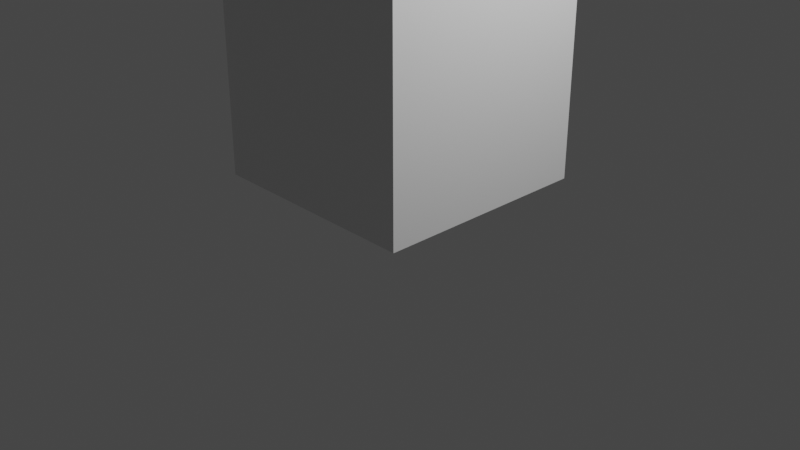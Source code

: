 # Source: movimientoenescala.blend  (saved by Blender 3.1.7; exported with 4.5.12 LTS)
import bpy
from mathutils import Matrix  # noqa: F401  (used for matrix-valued properties, if any)

bpy.ops.wm.read_factory_settings(use_empty=True)
scene = bpy.context.scene
scene.name = 'Scene'

# ---- collections
col_collection = bpy.data.collections.new('Collection'); scene.collection.children.link(col_collection)

# ---- materials (node trees are filled in below, after node groups)
mat_material = bpy.data.materials.new('Material')
mat_material.alpha_threshold = 0.0
mat_material.use_transparent_shadow = False
mat_material.line_color = (0.0, 0.0, 0.0, 1.0)

# ---- material node trees
mat_material.use_nodes = True; mat_material.node_tree.nodes.clear()
_N = mat_material.node_tree.nodes; _L = mat_material.node_tree.links
n0 = _N.new('ShaderNodeOutputMaterial'); n0.name = 'Material Output'; n0.location = (300, 300)
n1 = _N.new('ShaderNodeBsdfPrincipled'); n1.name = 'Principled BSDF'; n1.location = (10, 300)
n1.distribution = 'GGX'
n1.subsurface_method = 'RANDOM_WALK_SKIN'
n1.inputs[2].default_value = 0.4
n1.inputs[3].default_value = 1.45
n1.inputs[27].default_value = (0.0, 0.0, 0.0, 1.0)
n1.inputs[28].default_value = 1.0
_L.new(n1.outputs[0], n0.inputs[0])
n0.is_active_output = True

# ---- world
world_world = bpy.data.worlds.new('World'); scene.world = world_world
world_world.use_nodes = True; world_world.node_tree.nodes.clear()
_N = world_world.node_tree.nodes; _L = world_world.node_tree.links
n0 = _N.new('ShaderNodeOutputWorld'); n0.name = 'World Output'; n0.location = (300, 300)
n1 = _N.new('ShaderNodeBackground'); n1.name = 'Background'; n1.location = (10, 300)
n1.inputs[0].default_value = (0.05088, 0.05088, 0.05088, 1.0)
_L.new(n1.outputs[0], n0.inputs[0])
n0.is_active_output = True
world_world.color = (0.05088, 0.05088, 0.05088)
world_world.use_sun_shadow = False
world_world.sun_shadow_jitter_overblur = 0.0

# ---- cameras
cam_camera = bpy.data.cameras.new('Camera')
cam_camera.clip_end = 100.0
cam_camera.ortho_scale = 7.314

# ---- lights
light_light = bpy.data.lights.new('Light', 'POINT')
light_light.transmission_factor = 0.0
light_light.energy = 1000.0
light_light.shadow_soft_size = 0.1
light_light.shadow_maximum_resolution = 0.006
light_light.use_absolute_resolution = True

# ---- meshes
me_cube = bpy.data.meshes.new('Cube')
me_cube.from_pydata([(1.0, 1.0, 1.0), (1.0, 1.0, -1.0), (1.0, -1.0, 1.0), (1.0, -1.0, -1.0), (-1.0, 1.0, 1.0), (-1.0, 1.0, -1.0), (-1.0, -1.0, 1.0), (-1.0, -1.0, -1.0)], [], [(0, 4, 6, 2), (3, 2, 6, 7), (7, 6, 4, 5), (5, 1, 3, 7), (1, 0, 2, 3), (5, 4, 0, 1)])
_uv = me_cube.uv_layers.new(name='UVMap')
_uv.uv.foreach_set('vector', [0.625, 0.5, 0.875, 0.5, 0.875, 0.75, 0.625, 0.75, 0.375, 0.75, 0.625, 0.75, 0.625, 1.0, 0.375, 1.0, 0.375, 0.0, 0.625, 0.0, 0.625, 0.25, 0.375, 0.25, 0.125, 0.5, 0.375, 0.5, 0.375, 0.75, 0.125, 0.75, 0.375, 0.5, 0.625, 0.5, 0.625, 0.75, 0.375, 0.75, 0.375, 0.25, 0.625, 0.25, 0.625, 0.5, 0.375, 0.5])
me_cube.materials.append(mat_material)
me_cube.use_remesh_preserve_volume = False
me_cube.use_remesh_preserve_attributes = False
me_cube.use_mirror_vertex_groups = False
me_cube.update()

# ---- objects
ob_cube = bpy.data.objects.new('Cube', me_cube)
ob_light = bpy.data.objects.new('Light', light_light)
ob_camera = bpy.data.objects.new('Camera', cam_camera)

# ---- transforms, parenting, visibility, modifiers, constraints
ob_cube.location = (0.0, 0.0, 1.625)
ob_cube.scale = (1.156, 1.156, 1.156)
ob_cube.lock_rotations_4d = False
ob_cube.empty_display_type = 'ARROWS'
ob_cube.lineart.crease_threshold = 0.0
ob_light.location = (4.076, 1.005, 5.904)
ob_light.rotation_euler = (0.6503, 0.05522, 1.866)
ob_light.lock_rotations_4d = False
ob_light.empty_display_type = 'ARROWS'
ob_light.color = (0.0, 0.0, 0.0, 0.0)
ob_light.lineart.crease_threshold = 0.0
ob_camera.location = (7.359, -6.926, 4.958)
ob_camera.rotation_euler = (1.109, 0.0, 0.8149)
ob_camera.lock_rotations_4d = False
ob_camera.empty_display_type = 'ARROWS'
ob_camera.color = (0.0, 0.0, 0.0, 0.0)
ob_camera.display_type = 'WIRE'
ob_camera.lineart.crease_threshold = 0.0

# ---- collection membership
col_collection.objects.link(ob_cube)
col_collection.objects.link(ob_light)
col_collection.objects.link(ob_camera)

# ---- scene / render settings (as saved in the file)
scene.camera = ob_camera
scene.frame_start = 1; scene.frame_end = 24; scene.frame_set(21)
scene.render.engine = 'BLENDER_EEVEE_NEXT'
scene.cycles.sampling_pattern = 'TABULATED_SOBOL'
scene.cycles.use_light_tree = False
scene.view_settings.view_transform = 'Filmic'
bpy.context.view_layer.update()
